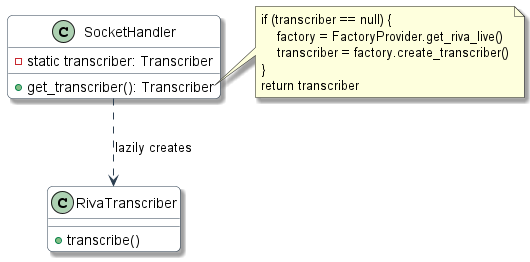

The diagram above was rendered by PlantUML. Its source (embedded in the PNG):
@startuml LazyInitialization_Transcriber

'═══════════════════════════════════════════════════════
' 💤 LAZY INITIALIZATION PATTERN - Transcriber
'═══════════════════════════════════════════════════════

skinparam class {
    BackgroundColor White
    ArrowColor #2C3E50
    BorderColor #2C3E50
}
skinparam shadowing true
skinparam roundcorner 10

class SocketHandler {
    - static transcriber: Transcriber
    + get_transcriber(): Transcriber
}

note right of SocketHandler::get_transcriber
  if (transcriber == null) {
      factory = FactoryProvider.get_riva_live()
      transcriber = factory.create_transcriber()
  }
  return transcriber
end note

class RivaTranscriber {
    + transcribe()
}

SocketHandler ..> RivaTranscriber : lazily creates

@enduml